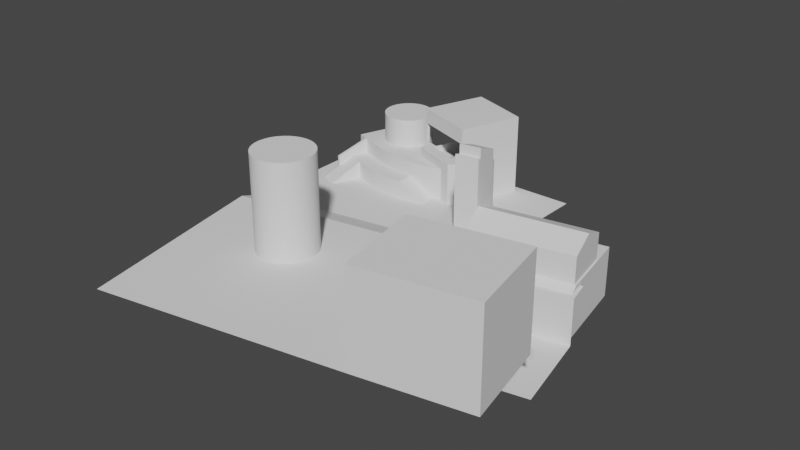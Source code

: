 # Source: tesmap.blend  (saved by Blender 2.91.10; exported with 4.5.12 LTS)
import bpy
from mathutils import Matrix  # noqa: F401  (used for matrix-valued properties, if any)

bpy.ops.wm.read_factory_settings(use_empty=True)
scene = bpy.context.scene
scene.name = 'Scene'

# ---- collections
col_collection = bpy.data.collections.new('Collection'); scene.collection.children.link(col_collection)

# ---- node groups
ng_auto_smooth = bpy.data.node_groups.new('Auto Smooth', 'GeometryNodeTree')
_s = ng_auto_smooth.interface.new_socket(name='Geometry', in_out='OUTPUT', socket_type='NodeSocketGeometry')
_s = ng_auto_smooth.interface.new_socket(name='Geometry', in_out='INPUT', socket_type='NodeSocketGeometry')
_s = ng_auto_smooth.interface.new_socket(name='Angle', in_out='INPUT', socket_type='NodeSocketFloat')
_s.subtype = 'ANGLE'
_s.min_value = 0.0
_s.max_value = 3.142
ng_auto_smooth.is_modifier = True
_N = ng_auto_smooth.nodes; _L = ng_auto_smooth.links
n0 = _N.new('NodeGroupOutput'); n0.name = 'Group Output'; n0.location = (480, -100)
n1 = _N.new('NodeGroupInput'); n1.name = 'Group Input'; n1.location = (-420, -300)
n2 = _N.new('NodeGroupInput'); n2.name = 'Group Input.001'; n2.location = (-60, -100)
n3 = _N.new('GeometryNodeSetShadeSmooth'); n3.name = 'Set Shade Smooth'; n3.location = (120, -100)
n3.domain = 'EDGE'
n4 = _N.new('GeometryNodeSetShadeSmooth'); n4.name = 'Set Shade Smooth.001'; n4.location = (300, -100)
n5 = _N.new('GeometryNodeInputMeshEdgeAngle'); n5.name = 'Edge Angle'; n5.location = (-420, -220)
n6 = _N.new('GeometryNodeInputEdgeSmooth'); n6.name = 'Is Edge Smooth'; n6.location = (-60, -160)
n7 = _N.new('GeometryNodeInputShadeSmooth'); n7.name = 'Is Face Smooth'; n7.location = (-240, -340)
n8 = _N.new('FunctionNodeBooleanMath'); n8.name = 'Boolean Math'; n8.location = (-60, -220)
n9 = _N.new('FunctionNodeCompare'); n9.name = 'Compare'; n9.location = (-240, -180)
n9.operation = 'LESS_EQUAL'
_L.new(n5.outputs[0], n9.inputs[0])
_L.new(n4.outputs[0], n0.inputs[0])
_L.new(n1.outputs[1], n9.inputs[1])
_L.new(n9.outputs[0], n8.inputs[0])
_L.new(n7.outputs[0], n8.inputs[1])
_L.new(n2.outputs[0], n3.inputs[0])
_L.new(n6.outputs[0], n3.inputs[1])
_L.new(n3.outputs[0], n4.inputs[0])
_L.new(n8.outputs[0], n3.inputs[2])
n0.is_active_output = True

# ---- world
world_world = bpy.data.worlds.new('World'); scene.world = world_world
world_world.use_nodes = True; world_world.node_tree.nodes.clear()
_N = world_world.node_tree.nodes; _L = world_world.node_tree.links
n0 = _N.new('ShaderNodeOutputWorld'); n0.name = 'World Output'; n0.location = (300, 300)
n1 = _N.new('ShaderNodeBackground'); n1.name = 'Background'; n1.location = (10, 300)
n1.inputs[0].default_value = (0.05088, 0.05088, 0.05088, 1.0)
_L.new(n1.outputs[0], n0.inputs[0])
n0.is_active_output = True
world_world.color = (0.05088, 0.05088, 0.05088)
world_world.use_sun_shadow = False
world_world.sun_shadow_jitter_overblur = 0.0

# ---- meshes
me_plane = bpy.data.meshes.new('Plane')
me_plane.from_pydata([(-0.9835, -0.5609, 0.0), (1.158, -0.1833, 0.0), (-1.0, 1.0, 0.0), (1.174, 1.0, 0.0), (-0.9292, -0.8689, 0.1183), (1.212, -0.4913, 0.1183), (-0.5802, -2.638, 0.1183), (1.561, -2.261, 0.1183), (2.142, -0.3169, 0.1183), (2.491, -2.086, 0.1183), (0.9264, -1.527, 0.1183), (0.7782, -0.7841, 0.1183), (-0.8129, -1.459, 0.1183), (-0.6965, -2.048, 0.1183), (2.333, -1.259, 0.1183), (2.185, -0.5165, 0.1183), (0.9264, -1.527, -0.2886), (0.7782, -0.7841, -0.2886), (2.333, -1.259, -0.2886), (2.185, -0.5165, -0.2886), (-0.6882, -2.09, 0.1183), (1.414, -1.491, 0.1183), (2.344, -1.318, 0.1183), (1.561, -2.261, 0.9323), (2.491, -2.086, 0.9323), (1.414, -1.491, 0.9323), (2.344, -1.318, 0.9323), (1.635, -2.247, 0.1183), (1.038, -1.506, 0.1183), (1.038, -1.506, -0.2886), (1.487, -1.478, 0.1183), (1.635, -2.247, 0.9323), (1.487, -1.478, 0.9323), (0.9264, -1.527, 0.03374), (2.333, -1.259, 0.03374), (2.185, -0.5165, 0.03374), (0.7782, -0.7841, 0.03374), (1.038, -1.506, 0.03374)], [], [(0, 1, 3, 2), (1, 0, 4, 5), (21, 20, 6, 7), (30, 21, 25, 32), (5, 11, 15, 8), (5, 4, 12, 11), (11, 12, 13, 10), (35, 36, 17, 19), (36, 33, 16, 17), (28, 30, 22, 14), (10, 13, 20, 21), (32, 31, 24, 26), (21, 7, 23, 25), (9, 22, 26, 24), (27, 9, 24, 31), (7, 27, 31, 23), (25, 23, 31, 32), (10, 21, 30, 28), (33, 37, 29, 16), (22, 30, 32, 26), (10, 28, 37, 33), (11, 10, 33, 36), (15, 11, 36, 35), (28, 14, 34, 37), (16, 29, 18, 19, 17)])
_uv = me_plane.uv_layers.new(name='UVMap')
_uv.uv.foreach_set('vector', [0.0, 0.3443, 0.498, 0.3443, 0.5488, 0.0844, 0.05835, 0.0, 0.498, 0.3443, 0.0, 0.3443, 0.0, 0.415, 0.498, 0.415, 0.5036, 0.6429, 0.005758, 0.6932, 0.00834, 0.818, 0.5063, 0.818, 0.9068, 0.3385, 0.9068, 0.3217, 0.7204, 0.3217, 0.7204, 0.3385, 0.498, 0.415, 0.3885, 0.4626, 0.7163, 0.4582, 0.7147, 0.4127, 0.498, 0.415, 0.0, 0.415, 0.00278, 0.5493, 0.3885, 0.4626, 0.3885, 0.4626, 0.00278, 0.5493, 0.00556, 0.6836, 0.3923, 0.6319, 0.9676, 0.3202, 0.9676, 0.0, 0.8938, 0.0, 0.8938, 0.3202, 0.9191, 0.745, 0.9191, 0.9144, 0.9929, 0.9144, 0.9929, 0.745, 0.4183, 0.6315, 0.5208, 0.6427, 0.7204, 0.641, 0.7202, 0.6275, 0.3923, 0.6319, 0.00556, 0.6836, 0.005758, 0.6932, 0.5036, 0.6429, 0.7204, 0.9406, 0.8997, 0.9398, 0.8997, 0.745, 0.7207, 0.7457, 0.1794, 0.818, 0.0, 0.818, 0.0, 1.0, 0.1794, 1.0, 0.3584, 0.818, 0.1794, 0.818, 0.1794, 1.0, 0.3584, 1.0, 0.9068, 0.7282, 0.9068, 0.5333, 0.7204, 0.5333, 0.7204, 0.7282, 0.9068, 0.745, 0.9068, 0.7282, 0.7204, 0.7282, 0.7204, 0.745, 0.7204, 0.9574, 0.8997, 0.9566, 0.8997, 0.9398, 0.7204, 0.9406, 0.3923, 0.6319, 0.5036, 0.6429, 0.5208, 0.6427, 0.4183, 0.6315, 0.9262, 0.3217, 0.9262, 0.3471, 1.0, 0.3471, 1.0, 0.3217, 0.9068, 0.5333, 0.9068, 0.3385, 0.7204, 0.3385, 0.7204, 0.5333, 0.9068, 0.3217, 0.9068, 0.3471, 0.9262, 0.3471, 0.9262, 0.3217, 0.8997, 0.745, 0.8997, 0.9144, 0.9191, 0.9144, 0.9191, 0.745, 0.987, 0.3202, 0.987, 0.0, 0.9676, 0.0, 0.9676, 0.3202, 0.9068, 0.3471, 0.9068, 0.6418, 0.9262, 0.6418, 0.9262, 0.3471, 0.8938, 0.3202, 0.8938, 0.2948, 0.8938, 0.0, 0.7204, 0.001487, 0.7204, 0.3217])
me_plane.use_remesh_fix_poles = True
me_plane.use_remesh_preserve_attributes = False
me_plane.use_mirror_vertex_groups = False
me_plane.update()
me_plane_001 = bpy.data.meshes.new('Plane.001')
me_plane_001.from_pydata([(-1.775, 2.174, -0.4957), (-2.214, 0.9446, -0.4957), (1.01, 0.5768, -0.4957), (1.044, 1.148, -0.4957), (0.6393, 0.4895, -0.4957), (-1.274, 0.6026, -0.4957), (0.5151, 0.4644, -0.4957), (0.379, 0.4447, -0.4957), (0.233, 0.4306, -0.4957), (0.07928, 0.4223, -0.4957), (-0.08002, 0.42, -0.4957), (-0.2425, 0.4237, -0.4957), (-0.4059, 0.4334, -0.4957), (-0.5677, 0.4488, -0.4957), (-0.7256, 0.4699, -0.4957), (-0.8774, 0.4962, -0.4957), (-1.021, 0.5274, -0.4957), (-1.153, 0.5631, -0.4957), (-1.775, 2.174, 0.4957), (-2.214, 0.9446, 0.4957), (1.01, 0.5768, 0.4957), (0.6393, 0.4895, 0.4957), (-1.274, 0.6026, 0.4957), (0.5151, 0.4644, 0.4957), (0.379, 0.4447, 0.4957), (0.233, 0.4306, 0.4957), (0.07928, 0.4223, 0.4957), (-0.08002, 0.42, 0.4957), (-0.2425, 0.4237, 0.4957), (-0.4059, 0.4334, 0.4957), (-0.5677, 0.4488, 0.4957), (-0.7256, 0.4699, 0.4957), (-0.8774, 0.4962, 0.4957), (-1.021, 0.5274, 0.4957), (-1.153, 0.5631, 0.4957), (1.02, 0.7396, 0.4957), (-0.03706, 1.541, 0.4957), (-0.1675, 1.181, 0.4957), (-0.03563, 1.541, -0.4957), (-1.906, 0.8326, -0.4957), (-1.906, 0.8326, 0.4957), (-1.967, 0.855, -0.4957), (-1.967, 0.855, 0.4957), (-1.374, 0.9168, -0.4957), (-2.188, 0.05621, 0.1652), (-2.188, 0.05621, -0.4957), (-2.25, 0.07861, -0.4957), (-2.25, 0.07861, 0.1652), (-0.8774, 0.4962, 0.1114), (-0.7256, 0.4699, 0.1114), (0.233, 0.4306, -0.08691), (0.379, 0.4447, -0.1861), (-1.021, 0.5274, 0.1114), (0.07928, 0.4223, 0.01224), (-1.775, 2.174, 0.1114), (-2.214, 0.9446, 0.1114), (-1.153, 0.5631, 0.1114), (-0.08002, 0.42, 0.1114), (-1.274, 0.6026, 0.1114), (-0.2425, 0.4237, 0.1114), (1.01, 0.5768, 0.1114), (-0.4059, 0.4334, 0.1114), (0.6393, 0.4895, -0.3844), (-0.5677, 0.4488, 0.1114), (0.5151, 0.4644, -0.2852), (-0.03634, 1.541, 0.1114), (-1.906, 0.8326, 0.1114), (-1.967, 0.855, 0.1114), (-2.188, 0.05621, -0.05386), (-2.25, 0.07861, -0.05386), (0.7309, 0.03622, -0.4957), (0.5942, 0.008758, -0.4957), (0.4345, -0.01446, -0.4957), (0.2677, -0.03061, -0.4957), (0.09501, -0.0399, -0.4957), (-0.08197, -0.04246, -0.4957), (-0.2615, -0.03837, -0.4957), (-0.4415, -0.02772, -0.4957), (-0.6203, -0.01064, -0.4957), (-0.7957, 0.01274, -0.4957), (-0.9661, 0.04231, -0.4957), (-1.13, 0.078, -0.4957), (-1.286, 0.1199, -0.4957), (-1.425, 0.1656, -0.4957), (-0.7957, 0.01274, 0.1114), (0.4345, -0.01446, -0.1861), (-2.064, 0.398, -0.4957), (-2.064, 0.398, 0.1114), (-0.9661, 0.04231, 0.1114), (0.2677, -0.03061, -0.08691), (-1.13, 0.078, 0.1114), (0.09501, -0.0399, 0.01224), (-1.286, 0.1199, 0.1114), (-0.08197, -0.04246, 0.1114), (-1.425, 0.1656, 0.1114), (-0.2615, -0.03837, 0.1114), (-0.4415, -0.02772, 0.1114), (0.7309, 0.03622, -0.3844), (-0.6203, -0.01064, 0.1114), (0.5942, 0.008758, -0.2852), (-1.922, 1.762, -0.4957), (-1.922, 1.762, 0.4957), (-1.486, 0.6797, -0.4957), (-1.486, 0.6797, 0.4957), (-1.573, 0.8961, -0.4957), (-1.486, 0.6797, 0.1114), (-1.922, 1.762, 0.1114), (-1.639, 0.2435, -0.4957), (-1.639, 0.2435, 0.1114), (-1.922, -0.5329, -0.4957), (-2.346, -0.3784, -0.4957), (-2.346, -0.3784, -0.3354), (-1.922, -0.5329, -0.3354)], [], [(17, 5, 43, 0), (101, 19, 42, 40, 103), (49, 31, 32, 48), (51, 24, 25, 50), (48, 32, 33, 52), (50, 25, 26, 53), (106, 101, 18, 54), (52, 33, 34, 56), (53, 26, 27, 57), (54, 18, 36, 65), (56, 34, 22, 58), (57, 27, 28, 59), (67, 42, 19, 55), (59, 28, 29, 61), (60, 20, 21, 62), (61, 29, 30, 63), (62, 21, 23, 64), (63, 30, 31, 49), (64, 23, 24, 51), (104, 43, 5, 102), (0, 38, 3, 12), (17, 0, 16), (3, 2, 4), (4, 6, 3), (6, 7, 3), (7, 8, 3), (8, 9, 3), (9, 10, 3), (10, 11, 3), (11, 12, 3), (12, 13, 0), (13, 14, 0), (14, 15, 0), (15, 16, 0), (105, 103, 40, 66), (100, 0, 43, 104), (40, 42, 47, 44), (68, 44, 47, 69), (66, 40, 44, 68), (67, 41, 46, 69), (41, 39, 45, 46), (42, 67, 69, 47), (39, 66, 68, 45), (45, 68, 69, 46), (17, 16, 81, 82), (56, 58, 94, 92), (16, 15, 80, 81), (57, 59, 95, 93), (15, 14, 79, 80), (2, 60, 62, 4), (14, 13, 78, 79), (41, 67, 55, 1), (59, 61, 96, 95), (13, 12, 77, 78), (0, 54, 65, 38), (12, 11, 76, 77), (61, 63, 98, 96), (100, 106, 54, 0), (49, 48, 88, 84), (11, 10, 75, 76), (62, 64, 99, 97), (51, 50, 89, 85), (86, 107, 109, 110), (71, 99, 85, 72), (78, 98, 84, 79), (70, 97, 99, 71), (77, 96, 98, 78), (76, 95, 96, 77), (75, 93, 95, 76), (82, 92, 94, 83), (74, 91, 93, 75), (81, 90, 92, 82), (73, 89, 91, 74), (80, 88, 90, 81), (72, 85, 89, 73), (79, 84, 88, 80), (5, 17, 82, 83), (53, 57, 93, 91), (6, 4, 70, 71), (52, 56, 92, 90), (102, 5, 83, 107), (7, 6, 71, 72), (105, 66, 87, 108), (8, 7, 72, 73), (50, 53, 91, 89), (64, 51, 85, 99), (66, 39, 86, 87), (9, 8, 73, 74), (48, 52, 90, 88), (63, 49, 84, 98), (10, 9, 74, 75), (4, 62, 97, 70), (58, 105, 108, 94), (39, 102, 107, 86), (83, 94, 108, 107), (1, 55, 106, 100), (1, 100, 104, 41), (58, 22, 103, 105), (41, 104, 102, 39), (55, 19, 101, 106), (18, 101, 103, 22, 34, 33, 32, 31, 30, 29, 28, 27, 26, 25, 24, 23, 21, 20, 35, 37, 36), (109, 112, 111, 110), (108, 87, 111, 112), (87, 86, 110, 111), (107, 108, 112, 109)])
_uv = me_plane_001.uv_layers.new(name='UVMap')
_uv.uv.foreach_set('vector', [0.2133, 0.1861, 0.214, 0.1653, 0.1712, 0.1323, 0.0, 0.0, 0.497, 0.5161, 0.6392, 0.5161, 0.6394, 0.4733, 0.6395, 0.4626, 0.6399, 0.3896, 0.8387, 0.7695, 0.7757, 0.7695, 0.7757, 0.7947, 0.8387, 0.7947, 0.8875, 0.5893, 0.7757, 0.5893, 0.7757, 0.6128, 0.8712, 0.6128, 0.8387, 0.7947, 0.7757, 0.7947, 0.7757, 0.8187, 0.8387, 0.8187, 0.8712, 0.6128, 0.7757, 0.6128, 0.7757, 0.6376, 0.855, 0.6376, 0.06302, 0.6609, 0.0, 0.6609, 0.0, 0.7326, 0.06302, 0.7326, 0.8387, 0.8187, 0.7757, 0.8187, 0.7757, 0.841, 0.8387, 0.841, 0.855, 0.6376, 0.7757, 0.6376, 0.7757, 0.6635, 0.8387, 0.6635, 0.5248, 0.8196, 0.5878, 0.8196, 0.5878, 0.5164, 0.5248, 0.5162, 0.8387, 0.841, 0.7757, 0.841, 0.7757, 0.8614, 0.8387, 0.8614, 0.8387, 0.6635, 0.7757, 0.6635, 0.7757, 0.69, 0.8387, 0.69, 0.6874, 0.6157, 0.6874, 0.6787, 0.7293, 0.6787, 0.7293, 0.6157, 0.8387, 0.69, 0.7757, 0.69, 0.7757, 0.7168, 0.8387, 0.7168, 0.8387, 0.4895, 0.7757, 0.4895, 0.7757, 0.548, 0.92, 0.548, 0.8387, 0.7168, 0.7757, 0.7168, 0.7757, 0.7434, 0.8387, 0.7434, 0.92, 0.548, 0.7757, 0.548, 0.7757, 0.5676, 0.9037, 0.5676, 0.8387, 0.7434, 0.7757, 0.7434, 0.7757, 0.7695, 0.8387, 0.7695, 0.9037, 0.5676, 0.7757, 0.5676, 0.7757, 0.5893, 0.8875, 0.5893, 0.1855, 0.1028, 0.1712, 0.1323, 0.214, 0.1653, 0.214, 0.1284, 0.0, 0.0, 2.575e-05, 0.3035, 4.16e-05, 0.4919, 0.1914, 0.3085, 0.2133, 0.1861, 0.0, 0.0, 0.2114, 0.2086, 4.16e-05, 0.4919, 0.0899, 0.5187, 0.1241, 0.4664, 0.1241, 0.4664, 0.135, 0.4487, 4.16e-05, 0.4919, 0.135, 0.4487, 0.1456, 0.4288, 4.16e-05, 0.4919, 0.1456, 0.4288, 0.156, 0.4071, 4.16e-05, 0.4919, 0.156, 0.4071, 0.1659, 0.3839, 4.16e-05, 0.4919, 0.1659, 0.3839, 0.1752, 0.3595, 4.16e-05, 0.4919, 0.1752, 0.3595, 0.1837, 0.3343, 4.16e-05, 0.4919, 0.1837, 0.3343, 0.1914, 0.3085, 4.16e-05, 0.4919, 0.1914, 0.3085, 0.1981, 0.2827, 0.0, 0.0, 0.1981, 0.2827, 0.2037, 0.2572, 0.0, 0.0, 0.2037, 0.2572, 0.2081, 0.2324, 0.0, 0.0, 0.2081, 0.2324, 0.2114, 0.2086, 0.0, 0.0, 0.8387, 0.8975, 0.7757, 0.8975, 0.7757, 0.969, 0.8387, 0.969, 0.07172, 0.0004621, 0.0, 0.0, 0.1712, 0.1323, 0.1855, 0.1028, 0.6395, 0.4626, 0.6394, 0.4733, 0.7757, 0.4695, 0.7757, 0.4588, 0.7293, 0.5886, 0.7293, 0.6245, 0.7397, 0.6245, 0.7397, 0.5886, 0.2968, 0.7443, 0.2968, 0.6812, 0.1626, 0.7354, 0.1626, 0.7713, 0.1626, 0.5817, 0.1626, 0.6812, 0.298, 0.6812, 0.298, 0.6088, 0.214, 0.04434, 0.214, 0.05508, 0.3494, 0.05506, 0.3494, 0.04433, 0.1626, 0.5187, 0.1626, 0.5817, 0.298, 0.6088, 0.298, 0.5729, 0.2968, 0.8438, 0.2968, 0.7443, 0.1626, 0.7713, 0.1626, 0.8438, 0.7293, 0.5161, 0.7293, 0.5886, 0.7397, 0.5886, 0.7397, 0.5161, 0.2133, 0.1861, 0.2114, 0.2086, 0.2867, 0.2169, 0.289, 0.1906, 0.9735, 0.166, 0.9771, 0.1456, 0.9028, 0.1309, 0.8985, 0.1545, 0.2114, 0.2086, 0.2081, 0.2324, 0.283, 0.2442, 0.2867, 0.2169, 0.9749, 0.3429, 0.9717, 0.3165, 0.8963, 0.3238, 0.8998, 0.353, 0.2081, 0.2324, 0.2037, 0.2572, 0.278, 0.2721, 0.283, 0.2442, 0.9383, 0.4895, 0.8387, 0.4895, 0.92, 0.548, 0.9383, 0.548, 0.2037, 0.2572, 0.1981, 0.2827, 0.2718, 0.3004, 0.278, 0.2721, 0.6874, 0.5161, 0.6874, 0.6157, 0.7293, 0.6157, 0.7293, 0.5161, 0.9717, 0.3165, 0.9696, 0.2899, 0.8939, 0.2944, 0.8963, 0.3238, 0.1981, 0.2827, 0.1914, 0.3085, 0.2644, 0.3289, 0.2718, 0.3004, 0.4253, 0.8196, 0.5248, 0.8196, 0.5248, 0.5162, 0.4253, 0.5161, 0.1914, 0.3085, 0.1837, 0.3343, 0.256, 0.3572, 0.2644, 0.3289, 0.9696, 0.2899, 0.9684, 0.2633, 0.8926, 0.2651, 0.8939, 0.2944, 0.1626, 0.6609, 0.06302, 0.6609, 0.06302, 0.7326, 0.1626, 0.7326, 0.9682, 0.2373, 0.969, 0.2122, 0.8933, 0.208, 0.8924, 0.2362, 0.1837, 0.3343, 0.1752, 0.3595, 0.2465, 0.3851, 0.256, 0.3572, 1.0, 0.4645, 0.9936, 0.4436, 0.9215, 0.4666, 0.9285, 0.4895, 0.9878, 0.4207, 0.9827, 0.396, 0.9087, 0.412, 0.9146, 0.4399, 0.2898, 0.05507, 0.2898, 0.1292, 0.4253, 0.1292, 0.4253, 0.05507, 0.6874, 0.5378, 0.6528, 0.5378, 0.6366, 0.5633, 0.6874, 0.5633, 0.6874, 0.7349, 0.5878, 0.7349, 0.5878, 0.7639, 0.6874, 0.7639, 0.6874, 0.5161, 0.6691, 0.5161, 0.6528, 0.5378, 0.6874, 0.5378, 0.6874, 0.7055, 0.5878, 0.7055, 0.5878, 0.7349, 0.6874, 0.7349, 0.6874, 0.6759, 0.5878, 0.6759, 0.5878, 0.7055, 0.6874, 0.7055, 0.6874, 0.6467, 0.5878, 0.6467, 0.5878, 0.6759, 0.6874, 0.6759, 0.6874, 0.8458, 0.5878, 0.8458, 0.5878, 0.8694, 0.6874, 0.8694, 0.6874, 0.6179, 0.6041, 0.6179, 0.5878, 0.6467, 0.6874, 0.6467, 0.6874, 0.8196, 0.5878, 0.8196, 0.5878, 0.8458, 0.6874, 0.8458, 0.6874, 0.5901, 0.6203, 0.5901, 0.6041, 0.6179, 0.6874, 0.6179, 0.6874, 0.7922, 0.5878, 0.7922, 0.5878, 0.8196, 0.6874, 0.8196, 0.6874, 0.5633, 0.6366, 0.5633, 0.6203, 0.5901, 0.6874, 0.5901, 0.6874, 0.7639, 0.5878, 0.7639, 0.5878, 0.7922, 0.6874, 0.7922, 0.214, 0.1653, 0.2133, 0.1861, 0.289, 0.1906, 0.2898, 0.1665, 0.9784, 0.37, 0.9749, 0.3429, 0.8998, 0.353, 0.9037, 0.3829, 0.135, 0.4487, 0.1241, 0.4664, 0.1888, 0.506, 0.2007, 0.4864, 0.9707, 0.1883, 0.9735, 0.166, 0.8985, 0.1545, 0.8953, 0.1807, 0.214, 0.1284, 0.214, 0.1653, 0.2898, 0.1665, 0.2898, 0.1292, 0.1456, 0.4288, 0.135, 0.4487, 0.2007, 0.4864, 0.2133, 0.4631, 0.9848, 0.1096, 1.0, 0.03817, 0.9259, 0.02231, 0.9105, 0.0945, 0.156, 0.4071, 0.1456, 0.4288, 0.2133, 0.4631, 0.2251, 0.4383, 0.9827, 0.396, 0.9784, 0.37, 0.9037, 0.3829, 0.9087, 0.412, 0.9936, 0.4436, 0.9878, 0.4207, 0.9146, 0.4399, 0.9215, 0.4666, 0.298, 0.73, 0.3976, 0.73, 0.3976, 0.6541, 0.298, 0.6541, 0.1659, 0.3839, 0.156, 0.4071, 0.2251, 0.4383, 0.2362, 0.4123, 0.969, 0.2122, 0.9707, 0.1883, 0.8953, 0.1807, 0.8933, 0.208, 0.9684, 0.2633, 0.9682, 0.2373, 0.8924, 0.2362, 0.8926, 0.2651, 0.1752, 0.3595, 0.1659, 0.3839, 0.2362, 0.4123, 0.2465, 0.3851, 0.4158, 0.591, 0.3976, 0.591, 0.3976, 0.6604, 0.4158, 0.6604, 0.9771, 0.1456, 0.9848, 0.1096, 0.9105, 0.0945, 0.9028, 0.1309, 0.214, 0.05508, 0.214, 0.1284, 0.2898, 0.1292, 0.2898, 0.05507, 0.6874, 0.8694, 0.5878, 0.8694, 0.5878, 0.9059, 0.6874, 0.9059, 0.1626, 0.5187, 0.06302, 0.5187, 0.06302, 0.6609, 0.1626, 0.6609, 0.214, 0.001378, 0.07172, 0.0004621, 0.1855, 0.1028, 0.214, 0.04434, 0.8387, 0.8614, 0.7757, 0.8614, 0.7757, 0.8975, 0.8387, 0.8975, 0.214, 0.04434, 0.1855, 0.1028, 0.214, 0.1284, 0.214, 0.05508, 0.06302, 0.5187, 0.0, 0.5187, 0.0, 0.6609, 0.06302, 0.6609, 0.4253, 0.5161, 0.497, 0.5161, 0.6399, 0.3896, 0.64, 0.3528, 0.6395, 0.3321, 0.6377, 0.3097, 0.6346, 0.286, 0.6302, 0.2612, 0.6248, 0.2357, 0.6182, 0.21, 0.6107, 0.1843, 0.6023, 0.1591, 0.5931, 0.1347, 0.5833, 0.1115, 0.5731, 0.08984, 0.5625, 0.06999, 0.5518, 0.05226, 0.5178, 0.0, 0.4922, 0.007451, 0.4896, 0.2143, 0.4268, 0.214, 0.4239, 0.5187, 0.3976, 0.5187, 0.3976, 0.591, 0.4239, 0.591, 0.9105, 0.0945, 0.9259, 0.02231, 0.7911, 0.0, 0.7757, 0.0722, 0.298, 0.6541, 0.3976, 0.6541, 0.3976, 0.5187, 0.3713, 0.5187, 0.3976, 0.73, 0.298, 0.73, 0.3713, 0.8642, 0.3976, 0.8642])
me_plane_001.use_remesh_fix_poles = True
me_plane_001.use_remesh_preserve_attributes = False
me_plane_001.use_mirror_vertex_groups = False
me_plane_001.update()
me_cylinder = bpy.data.meshes.new('Cylinder')
me_cylinder.from_pydata([(1.675, 5.118, -4.404), (1.675, 5.118, 6.404), (2.34, 4.799, -4.404), (2.34, 4.799, 6.404), (2.931, 4.356, -4.404), (2.931, 4.356, 6.404), (3.424, 3.806, -4.404), (3.424, 3.806, 6.404), (3.8, 3.171, -4.404), (3.8, 3.171, 6.404), (4.045, 2.474, -4.404), (4.045, 2.474, 6.404), (4.15, 1.743, -4.404), (4.15, 1.743, 6.404), (4.109, 1.005, -4.404), (4.109, 1.005, 6.404), (3.926, 0.29, -4.404), (3.926, 0.29, 6.404), (3.607, -0.3758, -4.404), (3.607, -0.3758, 6.404), (3.164, -0.9666, -4.404), (3.164, -0.9666, 6.404), (2.614, -1.46, -4.404), (2.614, -1.46, 6.404), (1.978, -1.836, -4.404), (1.978, -1.836, 6.404), (1.282, -2.081, -4.404), (1.282, -2.081, 6.404), (0.5504, -2.185, -4.404), (0.5504, -2.185, 6.404), (-0.187, -2.145, -4.404), (-0.187, -2.145, 6.404), (-0.9023, -1.961, -4.404), (-0.9023, -1.961, 6.404), (-1.568, -1.642, -4.404), (-1.568, -1.642, 6.404), (-2.159, -1.199, -4.404), (-2.159, -1.199, 6.404), (-2.652, -0.6491, -4.404), (-2.652, -0.6491, 6.404), (-3.028, -0.0136, -4.404), (-3.028, -0.0136, 6.404), (-3.273, 0.6831, -4.404), (-3.273, 0.6831, 6.404), (-3.377, 1.414, -4.404), (-3.377, 1.414, 6.404), (-3.337, 2.152, -4.404), (-3.337, 2.152, 6.404), (-3.154, 2.867, -4.404), (-3.154, 2.867, 6.404), (-2.834, 3.533, -4.404), (-2.834, 3.533, 6.404), (-2.391, 4.123, -4.404), (-2.391, 4.123, 6.404), (-1.841, 4.616, -4.404), (-1.841, 4.616, 6.404), (-1.206, 4.993, -4.404), (-1.206, 4.993, 6.404), (-0.5093, 5.238, -4.404), (-0.5093, 5.238, 6.404), (0.2218, 5.342, -4.404), (0.2218, 5.342, 6.404), (0.9592, 5.302, -4.404), (0.9592, 5.302, 6.404)], [], [(0, 1, 3, 2), (2, 3, 5, 4), (4, 5, 7, 6), (6, 7, 9, 8), (8, 9, 11, 10), (10, 11, 13, 12), (12, 13, 15, 14), (14, 15, 17, 16), (16, 17, 19, 18), (18, 19, 21, 20), (20, 21, 23, 22), (22, 23, 25, 24), (24, 25, 27, 26), (26, 27, 29, 28), (28, 29, 31, 30), (30, 31, 33, 32), (32, 33, 35, 34), (34, 35, 37, 36), (36, 37, 39, 38), (38, 39, 41, 40), (40, 41, 43, 42), (42, 43, 45, 44), (44, 45, 47, 46), (46, 47, 49, 48), (48, 49, 51, 50), (50, 51, 53, 52), (52, 53, 55, 54), (54, 55, 57, 56), (56, 57, 59, 58), (58, 59, 61, 60), (3, 1, 63, 61, 59, 57, 55, 53, 51, 49, 47, 45, 43, 41, 39, 37, 35, 33, 31, 29, 27, 25, 23, 21, 19, 17, 15, 13, 11, 9, 7, 5), (60, 61, 63, 62), (62, 63, 1, 0), (0, 2, 4, 6, 8, 10, 12, 14, 16, 18, 20, 22, 24, 26, 28, 30, 32, 34, 36, 38, 40, 42, 44, 46, 48, 50, 52, 54, 56, 58, 60, 62)])
me_cylinder.polygons.foreach_set('use_smooth', [True] * 34)
_uv = me_cylinder.uv_layers.new(name='UVMap')
_uv.uv.foreach_set('vector', [0.999, 0.7358, 0.999, 0.6326, 0.9944, 0.6326, 0.9944, 0.7358, 0.6368, 0.9924, 0.7407, 0.9924, 0.7407, 0.9878, 0.6368, 0.9878, 0.9924, 0.8411, 0.9924, 0.7378, 0.9878, 0.7378, 0.9878, 0.8411, 0.001001, 0.9858, 0.105, 0.9858, 0.105, 0.9813, 0.001001, 0.9813, 0.9924, 0.1043, 0.9924, 0.001001, 0.9878, 0.001001, 0.9878, 0.1043, 0.107, 0.9858, 0.2109, 0.9858, 0.2109, 0.9813, 0.107, 0.9813, 0.9924, 0.2095, 0.9924, 0.1063, 0.9878, 0.1063, 0.9878, 0.2095, 0.2129, 0.9858, 0.3169, 0.9858, 0.3169, 0.9813, 0.2129, 0.9813, 0.9924, 0.3148, 0.9924, 0.2115, 0.9878, 0.2115, 0.9878, 0.3148, 0.3189, 0.9858, 0.4228, 0.9858, 0.4228, 0.9813, 0.3189, 0.9813, 0.9924, 0.4201, 0.9924, 0.3168, 0.9878, 0.3168, 0.9878, 0.4201, 0.4248, 0.9858, 0.5288, 0.9858, 0.5288, 0.9813, 0.4248, 0.9813, 0.9924, 0.5253, 0.9924, 0.4221, 0.9878, 0.4221, 0.9878, 0.5253, 0.5308, 0.9858, 0.6348, 0.9858, 0.6348, 0.9813, 0.5308, 0.9813, 0.9924, 0.6306, 0.9924, 0.5273, 0.9878, 0.5273, 0.9878, 0.6306, 0.7427, 0.9858, 0.8467, 0.9858, 0.8467, 0.9813, 0.7427, 0.9813, 0.999, 0.9464, 0.999, 0.8431, 0.9944, 0.8431, 0.9944, 0.9464, 0.8487, 0.9858, 0.9526, 0.9858, 0.9526, 0.9813, 0.8487, 0.9813, 0.9924, 0.9464, 0.9924, 0.8431, 0.9878, 0.8431, 0.9878, 0.9464, 0.001001, 0.9924, 0.105, 0.9924, 0.105, 0.9878, 0.001001, 0.9878, 0.999, 0.1043, 0.999, 0.001001, 0.9944, 0.001001, 0.9944, 0.1043, 0.107, 0.9924, 0.2109, 0.9924, 0.2109, 0.9878, 0.107, 0.9878, 0.999, 0.2095, 0.999, 0.1063, 0.9944, 0.1063, 0.9944, 0.2095, 0.2129, 0.9924, 0.3169, 0.9924, 0.3169, 0.9878, 0.2129, 0.9878, 0.999, 0.3148, 0.999, 0.2115, 0.9944, 0.2115, 0.9944, 0.3148, 0.3189, 0.9924, 0.4228, 0.9924, 0.4228, 0.9878, 0.3189, 0.9878, 0.999, 0.4201, 0.999, 0.3168, 0.9944, 0.3168, 0.9944, 0.4201, 0.4248, 0.9924, 0.5288, 0.9924, 0.5288, 0.9878, 0.4248, 0.9878, 0.999, 0.5253, 0.999, 0.4221, 0.9944, 0.4221, 0.9944, 0.5253, 0.5308, 0.9924, 0.6348, 0.9924, 0.6348, 0.9878, 0.5308, 0.9878, 0.6556, 0.6191, 0.6484, 0.6119, 0.6427, 0.6034, 0.6388, 0.594, 0.6368, 0.584, 0.6368, 0.5739, 0.6388, 0.5639, 0.6427, 0.5545, 0.6484, 0.546, 0.6556, 0.5388, 0.6641, 0.5332, 0.6736, 0.5293, 0.6836, 0.5273, 0.6939, 0.5273, 0.7039, 0.5293, 0.7134, 0.5332, 0.7219, 0.5388, 0.7291, 0.546, 0.7348, 0.5545, 0.7387, 0.5639, 0.7407, 0.5739, 0.7407, 0.584, 0.7387, 0.594, 0.7348, 0.6034, 0.7291, 0.6119, 0.7219, 0.6191, 0.7134, 0.6247, 0.7039, 0.6286, 0.6939, 0.6306, 0.6836, 0.6306, 0.6736, 0.6286, 0.6641, 0.6247, 0.999, 0.6306, 0.999, 0.5273, 0.9944, 0.5273, 0.9944, 0.6306, 0.7427, 0.9924, 0.8467, 0.9924, 0.8467, 0.9878, 0.7427, 0.9878, 0.6556, 0.7243, 0.6484, 0.7171, 0.6427, 0.7087, 0.6388, 0.6993, 0.6368, 0.6893, 0.6368, 0.6791, 0.6388, 0.6692, 0.6427, 0.6598, 0.6484, 0.6513, 0.6556, 0.6441, 0.6641, 0.6385, 0.6736, 0.6346, 0.6836, 0.6326, 0.6939, 0.6326, 0.7039, 0.6346, 0.7134, 0.6385, 0.7219, 0.6441, 0.7291, 0.6513, 0.7348, 0.6598, 0.7387, 0.6692, 0.7407, 0.6791, 0.7407, 0.6893, 0.7387, 0.6993, 0.7348, 0.7087, 0.7291, 0.7171, 0.7219, 0.7243, 0.7134, 0.73, 0.7039, 0.7339, 0.6939, 0.7358, 0.6836, 0.7358, 0.6736, 0.7339, 0.6641, 0.73])
me_cylinder.use_remesh_fix_poles = True
me_cylinder.use_remesh_preserve_attributes = False
me_cylinder.use_mirror_vertex_groups = False
me_cylinder.update()
me_plane_003 = bpy.data.meshes.new('Plane.003')
me_plane_003.from_pydata([(-1.541, 0.1077, 0.0), (0.3534, -0.5356, -1.113), (-0.8054, 1.968, -1.313), (1.018, 1.313, -1.313), (-0.8054, 1.968, -1.99), (-1.541, 0.1077, -2.449), (0.3534, -0.5356, -2.236), (1.018, 1.313, -1.99), (0.9891, 1.211, -1.113), (-0.8567, 1.987, 0.0), (0.9891, 1.211, -2.236), (-0.8567, 1.987, -2.449), (-0.5196, 2.239, -1.313), (0.9266, 1.713, -1.313), (-0.8495, 1.333, -1.313), (-0.2987, 1.784, -1.313), (-0.5062, 1.208, -1.313), (-0.6011, -0.2343, 0.0), (0.08295, 1.645, 0.0), (-0.6011, -0.2343, -2.449), (0.08295, 1.645, -2.449), (0.08295, 1.645, -1.99), (0.2035, 1.976, -1.313), (0.4684, 1.505, -0.9046), (0.2609, 0.9288, -0.9046), (1.03, 1.3, -0.9046), (0.8224, 0.7244, -0.9046), (-0.08807, -0.03009, -0.2924), (0.4734, -0.2344, -0.2924), (0.646, 0.2683, -0.01939), (0.8354, 0.7887, -0.01939), (0.3386, -0.5763, -2.449), (1.023, 1.303, -2.449), (0.3386, -0.5763, 0.0), (1.023, 1.303, 0.0), (0.662, 0.3123, -0.665), (0.8194, 0.7447, -0.665), (-0.8054, 1.968, -0.9046), (0.9713, 1.322, -0.9046), (-0.5196, 2.239, -0.9046), (0.9266, 1.713, -0.9046), (0.2035, 1.976, -0.9046), (-0.8054, 1.968, 0.1158), (-0.5196, 2.239, 0.1158), (0.2035, 1.976, 0.1158), (-0.8567, 1.987, -1.99), (-0.8567, 1.987, -1.314)], [], [(17, 18, 34, 33), (19, 31, 32, 20), (17, 33, 31, 19), (9, 0, 5, 11, 45, 46), (15, 3, 34, 18), (21, 4, 11, 20), (4, 45, 11), (3, 7, 32, 34), (15, 2, 12, 22), (2, 14, 16, 15), (3, 15, 22, 13), (7, 21, 20, 32), (2, 15, 18, 9), (0, 17, 19, 5), (5, 19, 20, 11), (0, 9, 18, 17), (24, 23, 15, 16), (23, 24, 26, 25), (26, 24, 27, 28), (6, 10, 32, 31), (10, 8, 34, 32), (1, 6, 31, 33), (30, 29, 33, 34), (35, 36, 8, 1), (36, 30, 34, 8), (29, 35, 1, 33), (22, 12, 39, 41), (3, 13, 40, 38), (13, 22, 41, 40), (12, 2, 37, 39), (39, 37, 42, 43), (41, 39, 43, 44), (46, 2, 9)])
_uv = me_plane_003.uv_layers.new(name='UVMap')
_uv.uv.foreach_set('vector', [0.926, 0.5344, 0.6174, 0.5344, 0.6174, 0.6888, 0.926, 0.6888, 0.3099, 0.534, 0.3099, 0.6878, 0.6174, 0.69, 0.6174, 0.5361, 0.1543, 0.378, 0.3087, 0.378, 0.3087, 0.0, 0.1543, 0.0, 0.6174, 0.3778, 0.9157, 0.3801, 0.9157, 0.002256, 0.6174, 0.0, 0.6174, 0.07076, 0.6174, 0.1751, 0.5257, 0.1754, 0.3098, 0.1754, 0.3087, 0.378, 0.463, 0.378, 0.463, 0.07085, 0.6089, 0.07086, 0.6174, 4.768e-07, 0.463, 2.384e-07, 0.6089, 0.07086, 0.6174, 0.07079, 0.6174, 4.768e-07, 0.3098, 0.1754, 0.3098, 0.07086, 0.3087, 0.0, 0.3087, 0.378, 0.9157, 0.2159, 0.9157, 0.2991, 0.9701, 0.272, 0.9701, 0.1532, 0.6174, 1.0, 0.7115, 0.9736, 0.7115, 0.9174, 0.6174, 0.917, 0.9169, 0.0, 0.9157, 0.2159, 0.9701, 0.1532, 0.9701, 0.03444, 0.3098, 0.07086, 0.463, 0.07085, 0.463, 2.384e-07, 0.3087, 0.0, 0.6089, 0.1754, 0.5257, 0.1754, 0.463, 0.378, 0.6174, 0.378, 0.0, 0.378, 0.1543, 0.378, 0.1543, 0.0, 0.0, 0.0, 0.3099, 0.3801, 0.3099, 0.534, 0.6174, 0.5361, 0.6174, 0.3822, 0.926, 0.3801, 0.6174, 0.3801, 0.6174, 0.5344, 0.926, 0.5344, 0.7171, 0.7869, 0.623, 0.7866, 0.6174, 0.917, 0.7115, 0.9174, 0.623, 0.7866, 0.7171, 0.7869, 0.7171, 0.6949, 0.623, 0.6946, 0.7171, 0.6949, 0.7171, 0.7869, 0.8823, 0.7807, 0.8823, 0.6888, 0.006658, 0.4108, 0.2921, 0.4108, 0.3071, 0.378, 2.98e-08, 0.378, 0.2921, 0.4108, 0.2921, 0.5841, 0.3071, 0.756, 0.3071, 0.378, 0.006658, 0.5841, 0.006658, 0.4108, 2.98e-08, 0.378, 0.0, 0.756, 0.223, 0.753, 0.138, 0.753, 0.0, 0.756, 0.3071, 0.756, 0.1452, 0.6533, 0.2159, 0.6533, 0.2921, 0.5841, 0.006658, 0.5841, 0.2159, 0.6533, 0.223, 0.753, 0.3071, 0.756, 0.2921, 0.5841, 0.138, 0.753, 0.1452, 0.6533, 0.006658, 0.5841, 0.0, 0.756, 0.3099, 0.8087, 0.3099, 0.9275, 0.3729, 0.9275, 0.3729, 0.8087, 0.0, 0.8195, 0.06022, 0.8189, 0.06022, 0.756, 0.000695, 0.7563, 0.3099, 0.69, 0.3099, 0.8087, 0.3729, 0.8087, 0.3729, 0.69, 0.5872, 0.69, 0.5304, 0.69, 0.5304, 0.753, 0.5872, 0.753, 0.5872, 0.753, 0.5304, 0.753, 0.5304, 0.9104, 0.5872, 0.9104, 0.3729, 0.8087, 0.3729, 0.9275, 0.5304, 0.9275, 0.5304, 0.8087, 0.6174, 0.1752, 0.6089, 0.1754, 0.6174, 0.378])
me_plane_003.use_remesh_fix_poles = True
me_plane_003.use_remesh_preserve_attributes = False
me_plane_003.use_mirror_vertex_groups = False
me_plane_003.update()
me_cylinder_001 = bpy.data.meshes.new('Cylinder.001')
me_cylinder_001.from_pydata([(0.0, 1.0, -1.0), (0.0, 1.0, 1.0), (0.1951, 0.9808, -1.0), (0.1951, 0.9808, 1.0), (0.3827, 0.9239, -1.0), (0.3827, 0.9239, 1.0), (0.5556, 0.8315, -1.0), (0.5556, 0.8315, 1.0), (0.7071, 0.7071, -1.0), (0.7071, 0.7071, 1.0), (0.8315, 0.5556, -1.0), (0.8315, 0.5556, 1.0), (0.9239, 0.3827, -1.0), (0.9239, 0.3827, 1.0), (0.9808, 0.1951, -1.0), (0.9808, 0.1951, 1.0), (1.0, 7.55e-08, -1.0), (1.0, 7.55e-08, 1.0), (0.9808, -0.1951, -1.0), (0.9808, -0.1951, 1.0), (0.9239, -0.3827, -1.0), (0.9239, -0.3827, 1.0), (0.8315, -0.5556, -1.0), (0.8315, -0.5556, 1.0), (0.7071, -0.7071, -1.0), (0.7071, -0.7071, 1.0), (0.5556, -0.8315, -1.0), (0.5556, -0.8315, 1.0), (0.3827, -0.9239, -1.0), (0.3827, -0.9239, 1.0), (0.1951, -0.9808, -1.0), (0.1951, -0.9808, 1.0), (-3.258e-07, -1.0, -1.0), (-3.258e-07, -1.0, 1.0), (-0.1951, -0.9808, -1.0), (-0.1951, -0.9808, 1.0), (-0.3827, -0.9239, -1.0), (-0.3827, -0.9239, 1.0), (-0.5556, -0.8315, -1.0), (-0.5556, -0.8315, 1.0), (-0.7071, -0.7071, -1.0), (-0.7071, -0.7071, 1.0), (-0.8315, -0.5556, -1.0), (-0.8315, -0.5556, 1.0), (-0.9239, -0.3827, -1.0), (-0.9239, -0.3827, 1.0), (-0.9808, -0.1951, -1.0), (-0.9808, -0.1951, 1.0), (-1.0, 9.656e-07, -1.0), (-1.0, 9.656e-07, 1.0), (-0.9808, 0.1951, -1.0), (-0.9808, 0.1951, 1.0), (-0.9239, 0.3827, -1.0), (-0.9239, 0.3827, 1.0), (-0.8315, 0.5556, -1.0), (-0.8315, 0.5556, 1.0), (-0.7071, 0.7071, -1.0), (-0.7071, 0.7071, 1.0), (-0.5556, 0.8315, -1.0), (-0.5556, 0.8315, 1.0), (-0.3827, 0.9239, -1.0), (-0.3827, 0.9239, 1.0), (-0.1951, 0.9808, -1.0), (-0.1951, 0.9808, 1.0)], [], [(0, 1, 3, 2), (2, 3, 5, 4), (4, 5, 7, 6), (6, 7, 9, 8), (8, 9, 11, 10), (10, 11, 13, 12), (12, 13, 15, 14), (14, 15, 17, 16), (16, 17, 19, 18), (18, 19, 21, 20), (20, 21, 23, 22), (22, 23, 25, 24), (24, 25, 27, 26), (26, 27, 29, 28), (28, 29, 31, 30), (30, 31, 33, 32), (32, 33, 35, 34), (34, 35, 37, 36), (36, 37, 39, 38), (38, 39, 41, 40), (40, 41, 43, 42), (42, 43, 45, 44), (44, 45, 47, 46), (46, 47, 49, 48), (48, 49, 51, 50), (50, 51, 53, 52), (52, 53, 55, 54), (54, 55, 57, 56), (56, 57, 59, 58), (58, 59, 61, 60), (3, 1, 63, 61, 59, 57, 55, 53, 51, 49, 47, 45, 43, 41, 39, 37, 35, 33, 31, 29, 27, 25, 23, 21, 19, 17, 15, 13, 11, 9, 7, 5), (60, 61, 63, 62), (62, 63, 1, 0), (0, 2, 4, 6, 8, 10, 12, 14, 16, 18, 20, 22, 24, 26, 28, 30, 32, 34, 36, 38, 40, 42, 44, 46, 48, 50, 52, 54, 56, 58, 60, 62)])
me_cylinder_001.polygons.foreach_set('use_smooth', [True] * 34)
_uv = me_cylinder_001.uv_layers.new(name='UVMap')
_uv.uv.foreach_set('vector', [1.0, 0.5, 1.0, 1.0, 0.9688, 1.0, 0.9688, 0.5, 0.9688, 0.5, 0.9688, 1.0, 0.9375, 1.0, 0.9375, 0.5, 0.9375, 0.5, 0.9375, 1.0, 0.9062, 1.0, 0.9062, 0.5, 0.9062, 0.5, 0.9062, 1.0, 0.875, 1.0, 0.875, 0.5, 0.875, 0.5, 0.875, 1.0, 0.8438, 1.0, 0.8438, 0.5, 0.8438, 0.5, 0.8438, 1.0, 0.8125, 1.0, 0.8125, 0.5, 0.8125, 0.5, 0.8125, 1.0, 0.7812, 1.0, 0.7812, 0.5, 0.7812, 0.5, 0.7812, 1.0, 0.75, 1.0, 0.75, 0.5, 0.75, 0.5, 0.75, 1.0, 0.7188, 1.0, 0.7188, 0.5, 0.7188, 0.5, 0.7188, 1.0, 0.6875, 1.0, 0.6875, 0.5, 0.6875, 0.5, 0.6875, 1.0, 0.6562, 1.0, 0.6562, 0.5, 0.6562, 0.5, 0.6562, 1.0, 0.625, 1.0, 0.625, 0.5, 0.625, 0.5, 0.625, 1.0, 0.5938, 1.0, 0.5938, 0.5, 0.5938, 0.5, 0.5938, 1.0, 0.5625, 1.0, 0.5625, 0.5, 0.5625, 0.5, 0.5625, 1.0, 0.5312, 1.0, 0.5312, 0.5, 0.5312, 0.5, 0.5312, 1.0, 0.5, 1.0, 0.5, 0.5, 0.5, 0.5, 0.5, 1.0, 0.4688, 1.0, 0.4688, 0.5, 0.4688, 0.5, 0.4688, 1.0, 0.4375, 1.0, 0.4375, 0.5, 0.4375, 0.5, 0.4375, 1.0, 0.4062, 1.0, 0.4062, 0.5, 0.4062, 0.5, 0.4062, 1.0, 0.375, 1.0, 0.375, 0.5, 0.375, 0.5, 0.375, 1.0, 0.3438, 1.0, 0.3438, 0.5, 0.3438, 0.5, 0.3438, 1.0, 0.3125, 1.0, 0.3125, 0.5, 0.3125, 0.5, 0.3125, 1.0, 0.2812, 1.0, 0.2812, 0.5, 0.2812, 0.5, 0.2812, 1.0, 0.25, 1.0, 0.25, 0.5, 0.25, 0.5, 0.25, 1.0, 0.2188, 1.0, 0.2188, 0.5, 0.2188, 0.5, 0.2188, 1.0, 0.1875, 1.0, 0.1875, 0.5, 0.1875, 0.5, 0.1875, 1.0, 0.1562, 1.0, 0.1562, 0.5, 0.1562, 0.5, 0.1562, 1.0, 0.125, 1.0, 0.125, 0.5, 0.125, 0.5, 0.125, 1.0, 0.09375, 1.0, 0.09375, 0.5, 0.09375, 0.5, 0.09375, 1.0, 0.0625, 1.0, 0.0625, 0.5, 0.2968, 0.4854, 0.25, 0.49, 0.2032, 0.4854, 0.1582, 0.4717, 0.1167, 0.4496, 0.08029, 0.4197, 0.05045, 0.3833, 0.02827, 0.3418, 0.01461, 0.2968, 0.01, 0.25, 0.01461, 0.2032, 0.02827, 0.1582, 0.05045, 0.1167, 0.08029, 0.08029, 0.1167, 0.05045, 0.1582, 0.02827, 0.2032, 0.01461, 0.25, 0.01, 0.2968, 0.01461, 0.3418, 0.02827, 0.3833, 0.05045, 0.4197, 0.08029, 0.4496, 0.1167, 0.4717, 0.1582, 0.4854, 0.2032, 0.49, 0.25, 0.4854, 0.2968, 0.4717, 0.3418, 0.4496, 0.3833, 0.4197, 0.4197, 0.3833, 0.4496, 0.3418, 0.4717, 0.0625, 0.5, 0.0625, 1.0, 0.03125, 1.0, 0.03125, 0.5, 0.03125, 0.5, 0.03125, 1.0, 0.0, 1.0, 0.0, 0.5, 0.75, 0.49, 0.7968, 0.4854, 0.8418, 0.4717, 0.8833, 0.4496, 0.9197, 0.4197, 0.9496, 0.3833, 0.9717, 0.3418, 0.9854, 0.2968, 0.99, 0.25, 0.9854, 0.2032, 0.9717, 0.1582, 0.9496, 0.1167, 0.9197, 0.08029, 0.8833, 0.05045, 0.8418, 0.02827, 0.7968, 0.01461, 0.75, 0.01, 0.7032, 0.01461, 0.6582, 0.02827, 0.6167, 0.05045, 0.5803, 0.08029, 0.5504, 0.1167, 0.5283, 0.1582, 0.5146, 0.2032, 0.51, 0.25, 0.5146, 0.2968, 0.5283, 0.3418, 0.5504, 0.3833, 0.5803, 0.4197, 0.6167, 0.4496, 0.6582, 0.4717, 0.7032, 0.4854])
me_cylinder_001.use_remesh_fix_poles = True
me_cylinder_001.use_remesh_preserve_attributes = False
me_cylinder_001.use_mirror_vertex_groups = False
me_cylinder_001.update()
me_cube = bpy.data.meshes.new('Cube')
me_cube.from_pydata([(-7.0, -1.0, 1.0), (-7.0, 2.019, -1.0), (-7.0, 2.019, 1.0), (17.0, -1.0, 1.0), (17.0, 2.019, -1.0), (17.0, 2.019, 1.0), (-7.0, -1.161, -1.0), (-7.0, -1.469, 0.7249), (17.0, -1.469, 0.7249), (17.0, -1.161, -1.0)], [], [(8, 3, 0, 7), (1, 2, 5, 4), (4, 5, 3, 8, 9), (6, 7, 0, 2, 1), (5, 2, 0, 3), (6, 9, 8, 7), (1, 4, 9, 6)])
_uv = me_cube.uv_layers.new(name='UVMap')
_uv.uv.foreach_set('vector', [0.5906, 0.75, 0.625, 0.75, 0.625, 1.0, 0.5906, 1.0, 0.375, 0.25, 0.625, 0.25, 0.625, 0.5, 0.375, 0.5, 0.375, 0.5, 0.625, 0.5, 0.625, 0.75, 0.5906, 0.75, 0.375, 0.612, 0.375, 0.138, 0.5906, 0.0, 0.625, 0.0, 0.625, 0.25, 0.375, 0.25, 0.625, 0.5, 0.875, 0.5, 0.875, 0.75, 0.625, 0.75, 0.125, 0.612, 0.375, 0.612, 0.375, 0.75, 0.125, 0.75, 0.125, 0.5, 0.375, 0.5, 0.375, 0.612, 0.125, 0.612])
me_cube.use_remesh_fix_poles = True
me_cube.use_remesh_preserve_attributes = False
me_cube.use_mirror_vertex_groups = False
me_cube.update()
me_cube_001 = bpy.data.meshes.new('Cube.001')
me_cube_001.from_pydata([(1.267, -0.9553, 1.016), (1.267, 0.9553, 1.016), (16.73, -0.9553, 1.016), (16.73, 0.9553, 1.016), (1.267, -0.9553, 2.042), (1.267, 0.9553, 2.042), (16.73, 0.9553, 2.042), (16.73, -0.9553, 2.042), (1.267, 1.49e-08, 1.016), (16.73, 5.96e-08, 1.016), (1.267, 1.49e-08, 2.443), (16.73, 5.96e-08, 2.443), (-1.733, -1.49e-08, 1.016), (-1.733, 0.9553, 1.016), (-1.733, -1.49e-08, 2.443), (-1.733, 0.9553, 2.042), (1.267, 1.49e-08, 2.443), (1.267, 0.9553, 2.042), (-1.733, -1.49e-08, 2.443), (-1.733, 0.9553, 2.042), (1.246, 1.072, 1.987), (1.246, 1.072, 0.7083), (1.246, -0.1176, 0.7083), (1.246, -0.1176, 2.486), (-2.102, -0.1173, 0.7051), (-2.102, 1.073, 0.7051), (-2.102, -0.1173, 2.483), (-2.102, 1.073, 1.984), (-1.733, -1.49e-08, 4.271), (-1.733, 0.9553, 3.871), (1.267, 0.9553, 3.871), (1.267, 1.49e-08, 4.271), (1.267, 1.49e-08, 4.671), (1.267, 0.9553, 4.27), (-1.733, -1.49e-08, 4.671), (-1.733, 0.9553, 4.27), (-2.102, -0.1173, 4.311), (-2.102, 1.073, 3.812), (1.246, 1.072, 3.816), (1.246, -0.1176, 4.314)], [], [(9, 2, 0, 8), (11, 10, 4, 7), (9, 3, 6, 11), (8, 0, 4, 10), (0, 2, 7, 4), (3, 1, 5, 6), (10, 5, 17, 16), (2, 9, 11, 7), (6, 5, 10, 11), (3, 9, 8, 1), (16, 17, 33, 32), (1, 8, 12, 13), (8, 10, 23, 22), (1, 13, 25, 21), (14, 15, 29, 28), (5, 15, 19, 17), (14, 10, 16, 18), (15, 14, 18, 19), (25, 24, 26, 27), (20, 21, 25, 27), (22, 23, 26, 24), (18, 16, 32, 34), (12, 8, 22, 24), (15, 5, 30, 29), (5, 1, 21, 20), (13, 12, 24, 25), (31, 28, 36, 39), (32, 33, 35, 34), (28, 29, 37, 36), (29, 30, 38, 37), (20, 27, 37, 38), (10, 14, 28, 31), (27, 26, 36, 37), (23, 10, 31, 39), (19, 18, 34, 35), (26, 23, 39, 36), (17, 19, 35, 33), (5, 20, 38, 30)])
_uv = me_cube_001.uv_layers.new(name='UVMap')
_uv.uv.foreach_set('vector', [0.625, 0.625, 0.625, 0.75, 0.875, 0.75, 0.875, 0.625, 0.625, 0.625, 0.875, 0.625, 0.875, 0.75, 0.625, 0.75, 0.625, 0.625, 0.625, 0.5, 0.625, 0.5, 0.625, 0.625, 0.875, 0.625, 0.875, 0.75, 0.875, 0.75, 0.875, 0.625, 0.875, 0.75, 0.625, 0.75, 0.625, 0.75, 0.875, 0.75, 0.625, 0.5, 0.875, 0.5, 0.875, 0.5, 0.625, 0.5, 0.875, 0.625, 0.875, 0.5, 0.875, 0.5, 0.875, 0.625, 0.625, 0.75, 0.625, 0.625, 0.625, 0.625, 0.625, 0.75, 0.625, 0.5, 0.875, 0.5, 0.875, 0.625, 0.625, 0.625, 0.625, 0.5, 0.625, 0.625, 0.875, 0.625, 0.875, 0.5, 0.875, 0.625, 0.875, 0.5, 0.875, 0.5, 0.875, 0.625, 0.875, 0.5, 0.875, 0.625, 0.875, 0.625, 0.875, 0.5, 0.875, 0.625, 0.875, 0.625, 0.875, 0.625, 0.875, 0.625, 0.875, 0.5, 0.875, 0.5, 0.875, 0.5, 0.875, 0.5, 0.875, 0.625, 0.875, 0.5, 0.875, 0.5, 0.875, 0.625, 0.875, 0.5, 0.875, 0.5, 0.875, 0.5, 0.875, 0.5, 0.875, 0.625, 0.875, 0.625, 0.875, 0.625, 0.875, 0.625, 0.875, 0.5, 0.875, 0.625, 0.875, 0.625, 0.875, 0.5, 0.875, 0.5, 0.875, 0.625, 0.875, 0.625, 0.875, 0.5, 0.875, 0.5, 0.875, 0.5, 0.875, 0.5, 0.875, 0.5, 0.875, 0.625, 0.875, 0.625, 0.875, 0.625, 0.875, 0.625, 0.875, 0.625, 0.875, 0.625, 0.875, 0.625, 0.875, 0.625, 0.875, 0.625, 0.875, 0.625, 0.875, 0.625, 0.875, 0.625, 0.875, 0.5, 0.875, 0.5, 0.875, 0.5, 0.875, 0.5, 0.875, 0.5, 0.875, 0.5, 0.875, 0.5, 0.875, 0.5, 0.875, 0.5, 0.875, 0.625, 0.875, 0.625, 0.875, 0.5, 0.875, 0.625, 0.875, 0.625, 0.875, 0.625, 0.875, 0.625, 0.875, 0.625, 0.875, 0.5, 0.875, 0.5, 0.875, 0.625, 0.875, 0.625, 0.875, 0.5, 0.875, 0.5, 0.875, 0.625, 0.875, 0.5, 0.875, 0.5, 0.875, 0.5, 0.875, 0.5, 0.875, 0.5, 0.875, 0.5, 0.875, 0.5, 0.875, 0.5, 0.875, 0.625, 0.875, 0.625, 0.875, 0.625, 0.875, 0.625, 0.875, 0.5, 0.875, 0.625, 0.875, 0.625, 0.875, 0.5, 0.875, 0.625, 0.875, 0.625, 0.875, 0.625, 0.875, 0.625, 0.875, 0.5, 0.875, 0.625, 0.875, 0.625, 0.875, 0.5, 0.875, 0.625, 0.875, 0.625, 0.875, 0.625, 0.875, 0.625, 0.875, 0.5, 0.875, 0.5, 0.875, 0.5, 0.875, 0.5, 0.875, 0.5, 0.875, 0.5, 0.875, 0.5, 0.875, 0.5])
me_cube_001.use_remesh_fix_poles = True
me_cube_001.use_remesh_preserve_attributes = False
me_cube_001.use_mirror_vertex_groups = False
me_cube_001.update()

# ---- objects
ob_plane = bpy.data.objects.new('Plane', me_plane)
ob_plane_001 = bpy.data.objects.new('Plane.001', me_plane_001)
ob_cylinder = bpy.data.objects.new('Cylinder', me_cylinder)
ob_plane_003 = bpy.data.objects.new('Plane.003', me_plane_003)
ob_cylinder_001 = bpy.data.objects.new('Cylinder.001', me_cylinder_001)
ob_cube = bpy.data.objects.new('Cube', me_cube)
ob_cube_001 = bpy.data.objects.new('Cube.001', me_cube_001)

# ---- transforms, parenting, visibility, modifiers, constraints
ob_plane.location = (0.0, 0.0, 0.0)
ob_plane.scale = (17.2, 17.2, 17.2)
ob_plane.lineart.crease_threshold = 0.0
ob_plane_001.location = (0.0, 3.0, 2.0)
ob_plane_001.scale = (6.052, 6.052, 6.052)
ob_plane_001.lineart.crease_threshold = 0.0
ob_cylinder.location = (-7.0, 11.0, 3.0)
ob_cylinder.lineart.crease_threshold = 0.0
_m = ob_cylinder.modifiers.new('Auto Smooth', 'NODES')
_m.node_group = ng_auto_smooth
_gi = [s.identifier for s in ng_auto_smooth.interface.items_tree if s.item_type == 'SOCKET' and s.in_out == 'INPUT']
_m[_gi[1]] = 0.5219  # Angle
ob_plane_003.location = (4.0, 16.52, 0.04186)
ob_plane_003.scale = (-4.9, -4.9, -4.9)
ob_plane_003.lineart.crease_threshold = 0.0
_m = ob_plane_003.modifiers.new('Solidify', 'SOLIDIFY')
_m.thickness = 0.02
ob_cylinder_001.location = (0.788, -22.14, 9.267)
ob_cylinder_001.scale = (4.451, 4.451, 7.247)
ob_cylinder_001.lineart.crease_threshold = 0.0
_m = ob_cylinder_001.modifiers.new('Auto Smooth', 'NODES')
_m.node_group = ng_auto_smooth
_gi = [s.identifier for s in ng_auto_smooth.interface.items_tree if s.item_type == 'SOCKET' and s.in_out == 'INPUT']
_m[_gi[1]] = 0.5236  # Angle
ob_cube.location = (19.27, -6.136, -1.0)
ob_cube.rotation_euler = (0.0, -0.0, 0.1745)
ob_cube.scale = (1.0, 3.924, 3.781)
ob_cube.lineart.crease_threshold = 0.0
ob_cube_001.location = (19.27, -6.136, -1.0)
ob_cube_001.rotation_euler = (0.0, -0.0, 0.1745)
ob_cube_001.scale = (1.0, 3.924, 3.781)
ob_cube_001.lineart.crease_threshold = 0.0
_m = ob_cube_001.modifiers.new('Solidify', 'SOLIDIFY')
_m.thickness = -0.04

# ---- collection membership
col_collection.objects.link(ob_plane)
col_collection.objects.link(ob_plane_001)
col_collection.objects.link(ob_cylinder)
col_collection.objects.link(ob_plane_003)
col_collection.objects.link(ob_cylinder_001)
col_collection.objects.link(ob_cube)
col_collection.objects.link(ob_cube_001)

# ---- scene / render settings (as saved in the file)
scene.frame_start = 1; scene.frame_end = 250; scene.frame_set(42)
scene.render.engine = 'BLENDER_EEVEE_NEXT'
scene.cycles.use_denoising = False
scene.cycles.samples = 128
scene.cycles.sampling_pattern = 'TABULATED_SOBOL'
scene.cycles.use_adaptive_sampling = False
scene.cycles.use_light_tree = False
scene.view_settings.view_transform = 'Filmic'
bpy.context.view_layer.update()

# ---- added for rendering (the .blend has no active camera and no usable light): camera, sun
cam_auto = bpy.data.cameras.new('AutoCamera')
cam_auto.lens = 50.0
cam_auto.sensor_width = 36.0
cam_auto.clip_end = 1476.85
ob_auto_camera = bpy.data.objects.new('AutoCamera', cam_auto)
scene.collection.objects.link(ob_auto_camera)
ob_auto_camera.location = (96.9773, -113.961, 73.1693)
ob_auto_camera.rotation_euler = (1.09748, -7.21219e-08, 0.694738)
scene.camera = ob_auto_camera
light_auto_sun = bpy.data.lights.new('AutoSun', 'SUN')
light_auto_sun.energy = 3.0
light_auto_sun.angle = 0.0523599
ob_auto_sun = bpy.data.objects.new('AutoSun', light_auto_sun)
scene.collection.objects.link(ob_auto_sun)
ob_auto_sun.rotation_euler = (0.872665, 0.174533, 0.523599)
bpy.context.view_layer.update()
